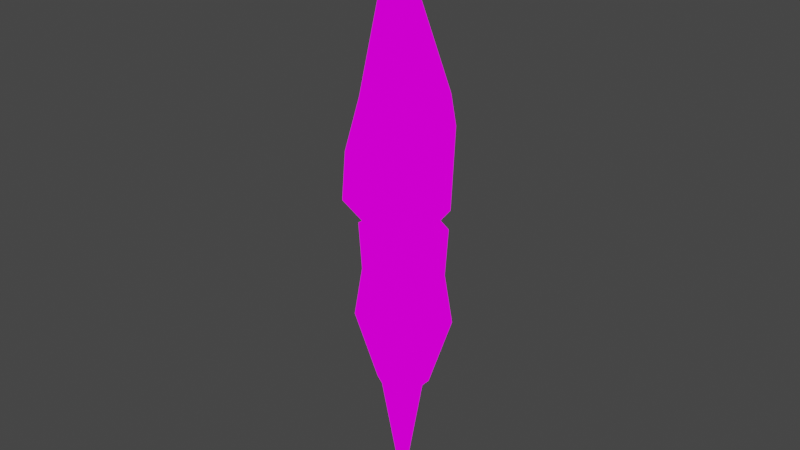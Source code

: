 # Source: flame1-1.blend  (saved by Blender 4.0.12; exported with 4.5.12 LTS)
import bpy
from mathutils import Matrix  # noqa: F401  (used for matrix-valued properties, if any)

bpy.ops.wm.read_factory_settings(use_empty=True)
scene = bpy.context.scene
scene.name = 'Scene'

# ---- collections
col_collection = bpy.data.collections.new('Collection'); scene.collection.children.link(col_collection)

# ---- images (referenced by path relative to the original .blend; pixels are not part of the script)
import os
ASSET_DIR = os.environ.get("B2B_ASSET_DIR", "")  # directory of the original .blend (textures are referenced by path, not embedded)
HERE = os.path.dirname(os.path.abspath(__file__))  # packed textures are extracted next to this script under _unpacked/

def load_image(name, relpath, width, height, colorspace="sRGB"):
    """Load a texture the original file referenced (path relative to the .blend, or extracted next to this script)."""
    p = next((c for c in (os.path.join(HERE, relpath), os.path.join(ASSET_DIR, relpath)) if relpath and os.path.exists(c)), "")
    if p:
        img = bpy.data.images.load(p, check_existing=True)
        img.name = name
    else:  # same state as the original file: an image datablock whose file is absent (Cycles renders it pink)
        img = bpy.data.images.new(name, width, height)
        img.source = "FILE"
        img.filepath = "//" + (relpath or name)
    img.colorspace_settings.name = colorspace
    return img
img_flame1_png = load_image('flame1.png', 'flame1.png', 1024, 1024, 'sRGB')

# ---- materials (node trees are filled in below, after node groups)
mat_material = bpy.data.materials.new('Material')
mat_material.use_transparent_shadow = False

# ---- material node trees
mat_material.use_nodes = True; mat_material.node_tree.nodes.clear()
_N = mat_material.node_tree.nodes; _L = mat_material.node_tree.links
n0 = _N.new('ShaderNodeOutputMaterial'); n0.name = 'Material Output'; n0.location = (300, 300)
n1 = _N.new('ShaderNodeTexImage'); n1.name = 'Image Texture'; n1.location = (-56, 231)
n1.image = img_flame1_png
n1.interpolation = 'Closest'
_L.new(n1.outputs[0], n0.inputs[0])
n0.is_active_output = True

# ---- world
world_world = bpy.data.worlds.new('World'); scene.world = world_world
world_world.use_nodes = True; world_world.node_tree.nodes.clear()
_N = world_world.node_tree.nodes; _L = world_world.node_tree.links
n0 = _N.new('ShaderNodeOutputWorld'); n0.name = 'World Output'; n0.location = (300, 300)
n1 = _N.new('ShaderNodeBackground'); n1.name = 'Background'; n1.location = (10, 300)
n1.inputs[0].default_value = (0.05088, 0.05088, 0.05088, 1.0)
_L.new(n1.outputs[0], n0.inputs[0])
n0.is_active_output = True
world_world.color = (0.05088, 0.05088, 0.05088)
world_world.use_sun_shadow = False
world_world.sun_shadow_jitter_overblur = 0.0

# ---- meshes
me_mesh0_001 = bpy.data.meshes.new('mesh0.001')
me_mesh0_001.from_pydata([(0.02133, -0.2056, -14.14), (0.03935, 1.906, -0.5576), (0.03935, 2.055, 2.024), (1.858, 0.853, -0.5576), (1.987, 0.9273, 2.024), (1.858, -1.253, -0.5576), (1.987, -1.327, 2.024), (0.03935, -2.306, -0.5576), (0.03935, -2.455, 2.024), (-1.779, -1.253, -0.5576), (-1.908, -1.327, 2.024), (-1.779, 0.853, -0.5576), (-1.908, 0.9273, 2.024), (0.03935, 2.332, -3.258), (2.226, 1.066, -3.258), (2.226, -1.466, -3.258), (0.03935, -2.732, -3.258), (-2.147, -1.466, -3.258), (-2.147, 1.066, -3.258), (0.03935, 1.162, -7.016), (1.216, 0.4811, -7.016), (1.216, -0.8811, -7.016), (0.03935, -1.562, -7.016), (-1.137, -0.8811, -7.016), (-1.137, 0.4811, -7.016), (-0.7893, -0.998, -7.018), (-0.7893, 0.6033, -7.018), (0.8121, 0.6033, -7.018), (0.8121, -0.998, -7.018)], [], [(1, 4, 3), (7, 10, 9), (7, 15, 5), (9, 16, 7), (1, 18, 11), (13, 24, 18), (5, 14, 3), (11, 17, 9), (18, 23, 17), (9, 10, 12), (15, 20, 14), (16, 21, 15), (17, 22, 16), (14, 19, 13), (25, 26, 0), (27, 28, 0), (25, 0, 28), (26, 27, 0), (25, 28, 22), (24, 25, 23), (27, 26, 19), (20, 28, 27), (22, 28, 21), (22, 23, 25), (19, 26, 24), (20, 27, 19), (8, 6, 10), (2, 12, 4), (4, 12, 6), (12, 10, 6), (1, 2, 4), (11, 2, 1), (3, 6, 5), (7, 8, 10), (7, 16, 15), (9, 12, 11), (1, 13, 18), (5, 15, 14), (11, 18, 17), (18, 24, 23), (15, 21, 20), (17, 23, 22), (14, 20, 19), (24, 26, 25), (20, 21, 28), (5, 8, 7), (3, 13, 1), (11, 12, 2), (3, 4, 6), (5, 6, 8), (9, 17, 16), (3, 14, 13), (16, 22, 21), (13, 19, 24)])
_uv = me_mesh0_001.uv_layers.new(name='GeometrySource2')
_uv.uv.foreach_set('vector', [0.1055, 0.8398, 0.01172, 0.9883, 0.01172, 0.8398, 0.3711, 0.8398, 0.2852, 0.9883, 0.2852, 0.8398, 0.3711, 0.8398, 0.4648, 0.6875, 0.4648, 0.8398, 0.2852, 0.8398, 0.3711, 0.6875, 0.3711, 0.8398, 0.1055, 0.8398, 0.1992, 0.6875, 0.1992, 0.8398, 0.1055, 0.6875, 0.1992, 0.4766, 0.1992, 0.6875, 0.4648, 0.8398, 0.5547, 0.6875, 0.5547, 0.8398, 0.1992, 0.8398, 0.2852, 0.6875, 0.2852, 0.8398, 0.1992, 0.6875, 0.2852, 0.4766, 0.2852, 0.6875, 0.2852, 0.8398, 0.2852, 0.9883, 0.1992, 0.9883, 0.4648, 0.6875, 0.5547, 0.4766, 0.5547, 0.6875, 0.3711, 0.6875, 0.4648, 0.4766, 0.4648, 0.6875, 0.2852, 0.6875, 0.3711, 0.4766, 0.3711, 0.6875, 0.01172, 0.6875, 0.1055, 0.4766, 0.1055, 0.6875, 0.08203, 0.2461, 0.01562, 0.2461, 0.1445, 0.01172, 0.207, 0.2461, 0.1445, 0.2461, 0.1445, 0.01172, 0.08203, 0.2461, 0.1445, 0.01172, 0.1445, 0.2461, 0.2734, 0.2461, 0.207, 0.2461, 0.1445, 0.01172, 0.1875, 0.3164, 0.1016, 0.3164, 0.1445, 0.2695, 0.2305, 0.4023, 0.1875, 0.3164, 0.2305, 0.3164, 0.1016, 0.4023, 0.1875, 0.4023, 0.1445, 0.4453, 0.05469, 0.4023, 0.1016, 0.3164, 0.1016, 0.4023, 0.1445, 0.2695, 0.1016, 0.3164, 0.05469, 0.3164, 0.1445, 0.2695, 0.2305, 0.3164, 0.1875, 0.3164, 0.1445, 0.4453, 0.1875, 0.4023, 0.2305, 0.4023, 0.05469, 0.4023, 0.1016, 0.4023, 0.1445, 0.4453, 0.4102, 0.3164, 0.4102, 0.4023, 0.3281, 0.2578, 0.2461, 0.4023, 0.2461, 0.3164, 0.3281, 0.457, 0.3281, 0.457, 0.2461, 0.3164, 0.4102, 0.4023, 0.2461, 0.3164, 0.3281, 0.2578, 0.4102, 0.4023, 0.1055, 0.8398, 0.1055, 0.9883, 0.01172, 0.9883, 0.1992, 0.8398, 0.1055, 0.9883, 0.1055, 0.8398, 0.5547, 0.8398, 0.4648, 0.9883, 0.4648, 0.8398, 0.3711, 0.8398, 0.3711, 0.9883, 0.2852, 0.9883, 0.3711, 0.8398, 0.3711, 0.6875, 0.4648, 0.6875, 0.2852, 0.8398, 0.1992, 0.9883, 0.1992, 0.8398, 0.1055, 0.8398, 0.1055, 0.6875, 0.1992, 0.6875, 0.4648, 0.8398, 0.4648, 0.6875, 0.5547, 0.6875, 0.1992, 0.8398, 0.1992, 0.6875, 0.2852, 0.6875, 0.1992, 0.6875, 0.1992, 0.4766, 0.2852, 0.4766, 0.4648, 0.6875, 0.4648, 0.4766, 0.5547, 0.4766, 0.2852, 0.6875, 0.2852, 0.4766, 0.3711, 0.4766, 0.01172, 0.6875, 0.01172, 0.4766, 0.1055, 0.4766, 0.2305, 0.4023, 0.1875, 0.4023, 0.1875, 0.3164, 0.05469, 0.4023, 0.05469, 0.3164, 0.1016, 0.3164, 0.4648, 0.8398, 0.3711, 0.9883, 0.3711, 0.8398, 0.01172, 0.8398, 0.1055, 0.6875, 0.1055, 0.8398, 0.1992, 0.8398, 0.1992, 0.9883, 0.1055, 0.9883, 0.5547, 0.8398, 0.5547, 0.9883, 0.4648, 0.9883, 0.4648, 0.8398, 0.4648, 0.9883, 0.3711, 0.9883, 0.2852, 0.8398, 0.2852, 0.6875, 0.3711, 0.6875, 0.01172, 0.8398, 0.01172, 0.6875, 0.1055, 0.6875, 0.3711, 0.6875, 0.3711, 0.4766, 0.4648, 0.4766, 0.1055, 0.6875, 0.1055, 0.4766, 0.1992, 0.4766])
me_mesh0_001.materials.append(mat_material)
me_mesh0_001.use_remesh_fix_poles = True
me_mesh0_001.use_remesh_preserve_attributes = False
me_mesh0_001.update()
me_cylinder_006 = bpy.data.meshes.new('Cylinder.006')
me_cylinder_006.from_pydata([(0.0, 0.6363, 2.0), (0.7353, -0.2264, 2.0), (0.0, -1.089, 2.0), (-0.7353, -0.2264, 2.0), (0.17, 3.3, 7.968), (2.893, 0.105, 7.968), (0.17, -3.586, 9.187), (-2.628, 0.105, 9.12), (-0.1769, -0.6281, 16.08), (-0.2137, -0.585, 16.08), (-0.1769, -0.5418, 16.08), (-0.1402, -0.585, 16.08), (-1.471, -0.2264, 2.0), (0.0, 1.499, 2.0), (1.471, -0.2264, 2.0), (0.0, -1.952, 2.0), (-3.417, -0.5504, 5.185), (-0.1561, 3.363, 4.0), (-0.1561, -4.318, 4.914), (3.18, -0.5504, 4.0), (-0.1769, -0.4987, 16.98), (-0.1034, -0.585, 16.98), (-0.1769, -0.6712, 16.98), (-0.2505, -0.585, 16.98), (-0.21, 0.09354, 4.557), (-0.1517, -0.5657, 4.445), (-0.2683, -0.3396, 5.066), (0.2861, -0.2407, 4.772), (-0.2472, 0.2005, 4.511), (-0.1715, -0.6564, 4.366), (-0.3229, -0.3626, 5.173), (0.3976, -0.234, 4.79), (-0.2252, 0.1371, 4.538), (-0.1598, -0.6027, 4.413), (-0.2906, -0.349, 5.11), (0.3316, -0.2379, 4.779), (-0.1596, -0.05153, 4.619), (-0.125, -0.4426, 4.553), (-0.1941, -0.3085, 4.921), (0.1347, -0.2498, 4.747)], [], [(22, 9, 23), (11, 2, 8), (10, 1, 11), (4, 21, 5), (8, 2, 3), (12, 17, 13), (18, 7, 16), (15, 16, 12), (5, 22, 6), (23, 10, 20), (2, 15, 12), (1, 15, 2), (3, 13, 0), (4, 17, 16), (18, 6, 7), (1, 14, 15), (3, 12, 13), (19, 6, 18), (22, 8, 9), (11, 1, 2), (10, 0, 1), (4, 20, 21), (12, 16, 17), (15, 18, 16), (5, 21, 22), (23, 9, 10), (21, 8, 22), (21, 11, 8), (20, 11, 21), (20, 10, 11), (20, 7, 23), (20, 4, 7), (6, 23, 7), (6, 22, 23), (17, 5, 19), (17, 4, 5), (4, 16, 7), (19, 5, 6), (13, 19, 14), (13, 17, 19), (14, 18, 15), (14, 19, 18), (0, 14, 1), (0, 13, 14), (2, 12, 3), (9, 0, 10), (9, 3, 0), (8, 3, 9), (24, 27, 25), (24, 25, 26), (25, 27, 26), (26, 27, 24), (28, 31, 29), (28, 29, 30), (29, 31, 30), (30, 31, 28), (32, 35, 33), (32, 33, 34), (33, 35, 34), (34, 35, 32), (36, 39, 37), (36, 37, 38), (37, 39, 38), (38, 39, 36)])
me_cylinder_006.polygons.foreach_set('use_smooth', [1, 1, 1, 1, 1, 1, 1, 1, 1, 1, 1, 1, 1, 1, 1, 1, 1, 1, 1, 1, 1, 1, 1, 1, 1, 1, 1, 1, 1, 1, 1, 1, 1, 1, 1, 1, 1, 1, 1, 1, 1, 1, 1, 1, 1, 1, 1, 1, 0, 0, 0, 0, 0, 0, 0, 0, 0, 0, 0, 0, 0, 0, 0, 0])
_uv = me_cylinder_006.uv_layers.new(name='UVMap')
_uv.uv.foreach_set('vector', [0.6758, 0.5391, 0.5664, 0.6484, 0.5664, 0.5391, 0.7773, 0.6484, 0.6758, 0.7578, 0.6758, 0.6484, 0.8789, 0.6484, 0.7773, 0.7578, 0.7773, 0.6484, 0.8789, 0.418, 0.7773, 0.5391, 0.7773, 0.418, 0.6758, 0.6484, 0.6758, 0.7578, 0.5664, 0.7578, 0.9883, 0.8789, 0.8789, 0.9883, 0.8789, 0.8789, 0.6758, 0.3086, 0.5664, 0.418, 0.5664, 0.3086, 0.6758, 0.8789, 0.5664, 0.9883, 0.5664, 0.8789, 0.7773, 0.418, 0.6758, 0.5391, 0.6758, 0.418, 0.9883, 0.5391, 0.8789, 0.6484, 0.8789, 0.5391, 0.6758, 0.7578, 0.6758, 0.8789, 0.5664, 0.8789, 0.7773, 0.7578, 0.6758, 0.8789, 0.6758, 0.7578, 0.9883, 0.7578, 0.8789, 0.8789, 0.8789, 0.7578, 0.8789, 0.418, 0.8789, 0.3086, 0.9883, 0.3086, 0.6758, 0.3086, 0.6758, 0.418, 0.5664, 0.418, 0.7773, 0.7578, 0.7773, 0.8789, 0.6758, 0.8789, 0.9883, 0.7578, 0.9883, 0.8789, 0.8789, 0.8789, 0.7773, 0.3086, 0.6758, 0.418, 0.6758, 0.3086, 0.6758, 0.5391, 0.6758, 0.6484, 0.5664, 0.6484, 0.7773, 0.6484, 0.7773, 0.7578, 0.6758, 0.7578, 0.8789, 0.6484, 0.8789, 0.7578, 0.7773, 0.7578, 0.8789, 0.418, 0.8789, 0.5391, 0.7773, 0.5391, 0.9883, 0.8789, 0.9883, 0.9883, 0.8789, 0.9883, 0.6758, 0.8789, 0.6758, 0.9883, 0.5664, 0.9883, 0.7773, 0.418, 0.7773, 0.5391, 0.6758, 0.5391, 0.9883, 0.5391, 0.9883, 0.6484, 0.8789, 0.6484, 0.7773, 0.5391, 0.6758, 0.6484, 0.6758, 0.5391, 0.7773, 0.5391, 0.7773, 0.6484, 0.6758, 0.6484, 0.8789, 0.5391, 0.7773, 0.6484, 0.7773, 0.5391, 0.8789, 0.5391, 0.8789, 0.6484, 0.7773, 0.6484, 0.8789, 0.5391, 0.9883, 0.418, 0.9883, 0.5391, 0.8789, 0.5391, 0.8789, 0.418, 0.9883, 0.418, 0.6758, 0.418, 0.5664, 0.5391, 0.5664, 0.418, 0.6758, 0.418, 0.6758, 0.5391, 0.5664, 0.5391, 0.8789, 0.3086, 0.7773, 0.418, 0.7773, 0.3086, 0.8789, 0.3086, 0.8789, 0.418, 0.7773, 0.418, 0.8789, 0.418, 0.9883, 0.3086, 0.9883, 0.418, 0.7773, 0.3086, 0.7773, 0.418, 0.6758, 0.418, 0.8789, 0.8789, 0.7773, 0.9883, 0.7773, 0.8789, 0.8789, 0.8789, 0.8789, 0.9883, 0.7773, 0.9883, 0.7773, 0.8789, 0.6758, 0.9883, 0.6758, 0.8789, 0.7773, 0.8789, 0.7773, 0.9883, 0.6758, 0.9883, 0.8789, 0.7578, 0.7773, 0.8789, 0.7773, 0.7578, 0.8789, 0.7578, 0.8789, 0.8789, 0.7773, 0.8789, 0.6758, 0.7578, 0.5664, 0.8789, 0.5664, 0.7578, 0.9883, 0.6484, 0.8789, 0.7578, 0.8789, 0.6484, 0.9883, 0.6484, 0.9883, 0.7578, 0.8789, 0.7578, 0.6758, 0.6484, 0.5664, 0.7578, 0.5664, 0.6484, 0.4805, 0.06641, 0.5508, 0.06641, 0.5156, 0.1406, 0.5156, 0.2148, 0.4805, 0.1406, 0.5508, 0.1406, 0.5508, 0.06641, 0.625, 0.06641, 0.5859, 0.1406, 0.625, 0.1406, 0.5859, 0.2148, 0.5508, 0.1406, 0.7695, 0.06641, 0.8477, 0.06641, 0.8086, 0.1406, 0.8086, 0.2148, 0.7695, 0.1406, 0.8477, 0.1406, 0.8477, 0.06641, 0.918, 0.06641, 0.8789, 0.1406, 0.918, 0.1406, 0.8789, 0.2148, 0.8477, 0.1406, 0.625, 0.06641, 0.6992, 0.06641, 0.6641, 0.1406, 0.6641, 0.2148, 0.625, 0.1406, 0.6992, 0.1406, 0.6992, 0.06641, 0.7695, 0.06641, 0.7344, 0.1406, 0.7695, 0.1406, 0.7344, 0.2148, 0.6992, 0.1406, 0.332, 0.06641, 0.4023, 0.06641, 0.3711, 0.1406, 0.3711, 0.2148, 0.332, 0.1406, 0.4023, 0.1406, 0.4023, 0.06641, 0.4805, 0.06641, 0.4414, 0.1406, 0.4805, 0.1406, 0.4414, 0.2148, 0.4023, 0.1406])
me_cylinder_006.materials.append(mat_material)
me_cylinder_006.use_remesh_fix_poles = True
me_cylinder_006.use_remesh_preserve_attributes = False
me_cylinder_006.update()

# ---- objects
ob_001_handle_lq = bpy.data.objects.new('001_handle_LQ', me_mesh0_001)
ob_002_flame = bpy.data.objects.new('002_flame', me_cylinder_006)

# ---- transforms, parenting, visibility, modifiers, constraints
ob_001_handle_lq.location = (0.0, 0.0, 0.0)
ob_002_flame.location = (0.0, 0.0, 0.0)

# ---- collection membership
col_collection.objects.link(ob_001_handle_lq)
col_collection.objects.link(ob_002_flame)

# ---- scene / render settings (as saved in the file)
scene.frame_start = 1; scene.frame_end = 6; scene.frame_set(6)
scene.render.engine = 'BLENDER_EEVEE_NEXT'
scene.render.fps = 10
scene.cycles.use_denoising = False
scene.cycles.samples = 128
scene.cycles.sampling_pattern = 'TABULATED_SOBOL'
scene.cycles.use_adaptive_sampling = False
scene.cycles.use_light_tree = False
scene.view_settings.view_transform = 'Filmic'
bpy.context.view_layer.update()

# ---- added for rendering (the .blend has no active camera and no usable light): camera, sun
cam_auto = bpy.data.cameras.new('AutoCamera')
cam_auto.lens = 50.0
cam_auto.sensor_width = 36.0
cam_auto.clip_end = 1000.0
ob_auto_camera = bpy.data.objects.new('AutoCamera', cam_auto)
scene.collection.objects.link(ob_auto_camera)
ob_auto_camera.location = (31.0111, -37.6143, 26.9556)
ob_auto_camera.rotation_euler = (1.09748, -7.21219e-08, 0.694738)
scene.camera = ob_auto_camera
light_auto_sun = bpy.data.lights.new('AutoSun', 'SUN')
light_auto_sun.energy = 3.0
light_auto_sun.angle = 0.0523599
ob_auto_sun = bpy.data.objects.new('AutoSun', light_auto_sun)
scene.collection.objects.link(ob_auto_sun)
ob_auto_sun.rotation_euler = (0.872665, 0.174533, 0.523599)
bpy.context.view_layer.update()

